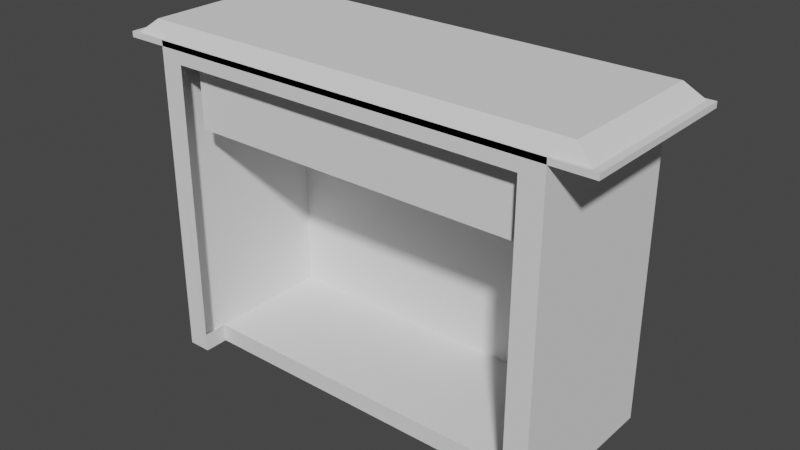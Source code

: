 # Source: fireplace.blend  (saved by Blender 3.4.6; exported with 4.5.12 LTS)
import bpy
from mathutils import Matrix  # noqa: F401  (used for matrix-valued properties, if any)

bpy.ops.wm.read_factory_settings(use_empty=True)
scene = bpy.context.scene
scene.name = 'Scene'

# ---- collections
col_collection = bpy.data.collections.new('Collection'); scene.collection.children.link(col_collection)

# ---- world
world_world = bpy.data.worlds.new('World'); scene.world = world_world
world_world.use_nodes = True; world_world.node_tree.nodes.clear()
_N = world_world.node_tree.nodes; _L = world_world.node_tree.links
n0 = _N.new('ShaderNodeOutputWorld'); n0.name = 'World Output'; n0.location = (300, 300)
n1 = _N.new('ShaderNodeBackground'); n1.name = 'Background'; n1.location = (10, 300)
n1.inputs[0].default_value = (0.05088, 0.05088, 0.05088, 1.0)
_L.new(n1.outputs[0], n0.inputs[0])
n0.is_active_output = True
world_world.color = (0.05088, 0.05088, 0.05088)
world_world.use_sun_shadow = False
world_world.sun_shadow_jitter_overblur = 0.0

# ---- meshes
me_cube_004 = bpy.data.meshes.new('Cube.004')
me_cube_004.from_pydata([(-1.5, -1.5, -1.5), (-1.5, -1.5, 1.5), (-1.5, 1.5, -1.5), (-1.5, 1.5, 1.5), (1.5, -1.5, -1.5), (1.5, -1.5, 1.5), (1.5, 1.5, -1.5), (1.5, 1.5, 1.5), (1.328, -1.5, -1.328), (1.328, -1.5, 1.328), (-1.328, -1.5, 1.328), (-1.328, -1.5, -1.328), (1.328, 1.484, 1.328), (-1.804, -1.5, 1.5), (-1.328, 1.484, 1.328), (-1.5, -1.5, -1.5), (-1.327, -1.497, -1.501), (1.5, -1.5, -1.5), (1.328, -1.5, -1.5), (1.328, -1.5, 0.6925), (-1.328, -1.5, 0.6925), (1.328, 1.484, 0.6925), (-1.328, 1.484, 0.6925), (-1.328, -1.084, -1.326), (1.328, -1.084, -1.326), (-1.327, -1.081, -1.499), (1.328, -1.084, -1.499), (1.328, -1.5, 1.328), (-1.328, -1.5, 1.328), (1.328, -1.5, 0.6925), (-1.328, -1.5, 0.6925), (1.328, -1.147, 1.328), (-1.328, -1.147, 1.328), (1.328, -1.147, 0.6925), (-1.328, -1.147, 0.6925), (-1.804, 1.5, 1.5), (1.805, 1.5, 1.5), (1.805, -1.5, 1.5), (-1.5, -1.5, 1.447), (1.5, -1.5, 1.447), (-1.5, 1.5, 1.447), (-1.618, -1.315, 1.632), (-1.804, -1.5, 1.447), (-1.618, 1.315, 1.632), (-1.804, 1.5, 1.447), (1.62, -1.315, 1.632), (1.805, -1.5, 1.447), (1.62, 1.315, 1.632), (1.805, 1.5, 1.447)], [(14, 10)], [(0, 1, 3, 2), (6, 7, 5, 4), (5, 1, 10, 9), (25, 23, 24, 26), (2, 3, 7, 6), (22, 21, 33, 34), (1, 0, 15, 16, 11, 10), (4, 5, 9, 8, 18, 17), (14, 12, 21, 22), (8, 18, 26, 24), (16, 11, 23, 25), (10, 20, 30, 28), (19, 9, 27, 29), (9, 10, 28, 27), (31, 32, 34, 33), (27, 28, 32, 31), (1, 5, 37, 46, 39, 38, 42, 13), (2, 6, 4, 17, 18, 26, 25, 16, 15, 0), (3, 35, 44, 40, 48, 36, 7), (37, 36, 48, 46), (3, 1, 13, 35), (35, 13, 42, 44), (5, 7, 36, 37), (41, 43, 44, 42), (45, 41, 42, 38, 39, 46), (43, 47, 48, 40, 44), (47, 45, 46, 48), (43, 41, 45, 47)])
_uv = me_cube_004.uv_layers.new(name='UVMap')
_uv.uv.foreach_set('vector', [0.375, 0.0, 0.625, 0.0, 0.625, 0.25, 0.375, 0.25, 0.375, 0.5, 0.625, 0.5, 0.625, 0.75, 0.375, 0.75, 0.625, 0.75, 0.625, 1.0, 0.6106, 0.9856, 0.6106, 0.7644, 0.0, 0.0, 0.0, 0.0, 0.3894, 0.7644, 0.0, 0.0, 0.375, 0.25, 0.875, 0.5, 0.625, 0.5, 0.375, 0.5, 0.6106, 0.9856, 0.6106, 0.7644, 0.6106, 0.7644, 0.6106, 0.9856, 0.625, 1.0, 0.375, 0.0, 0.0, 0.0, 0.0, 0.0, 0.0, 0.0, 0.6106, 0.9856, 0.375, 0.75, 0.625, 0.75, 0.6106, 0.7644, 0.3894, 0.7644, 0.0, 0.0, 0.0, 0.0, 0.6106, 0.9856, 0.6106, 0.7644, 0.6106, 0.7644, 0.6106, 0.9856, 0.3894, 0.7644, 0.0, 0.0, 0.0, 0.0, 0.3894, 0.7644, 0.0, 0.0, 0.0, 0.0, 0.0, 0.0, 0.0, 0.0, 0.0, 0.0, 0.0, 0.0, 0.0, 0.0, 0.0, 0.0, 0.6106, 0.7644, 0.6106, 0.7644, 0.6106, 0.7644, 0.6106, 0.7644, 0.6106, 0.7644, 0.6106, 0.9856, 0.6106, 0.9856, 0.6106, 0.7644, 0.6106, 0.7644, 0.6106, 0.9856, 0.6106, 0.9856, 0.6106, 0.7644, 0.6106, 0.7644, 0.6106, 0.9856, 0.6106, 0.9856, 0.6106, 0.7644, 0.625, 1.0, 0.625, 0.75, 0.625, 0.75, 0.625, 0.75, 0.625, 0.75, 0.625, 1.0, 0.625, 1.0, 0.625, 1.0, 0.375, 0.25, 0.375, 0.5, 0.375, 0.75, 0.0, 0.0, 0.0, 0.0, 0.0, 0.0, 0.0, 0.0, 0.0, 0.0, 0.0, 0.0, 0.375, 0.0, 0.875, 0.5, 0.875, 0.5, 0.875, 0.5, 0.875, 0.5, 0.625, 0.5, 0.625, 0.5, 0.625, 0.5, 0.625, 0.75, 0.625, 0.5, 0.625, 0.5, 0.625, 0.75, 0.625, 0.25, 0.625, 0.0, 0.625, 0.0, 0.625, 0.25, 0.625, 0.25, 0.625, 0.0, 0.625, 0.0, 0.625, 0.25, 0.625, 0.75, 0.625, 0.5, 0.625, 0.5, 0.625, 0.75, 0.625, 0.01545, 0.625, 0.2345, 0.625, 0.25, 0.625, 0.0, 0.625, 0.7345, 0.625, 1.0, 0.625, 1.0, 0.625, 1.0, 0.625, 0.75, 0.625, 0.75, 0.875, 0.5155, 0.625, 0.5155, 0.625, 0.5, 0.875, 0.5, 0.875, 0.5, 0.625, 0.5155, 0.625, 0.7345, 0.625, 0.75, 0.625, 0.5, 0.875, 0.5155, 0.875, 0.7345, 0.625, 0.7345, 0.625, 0.5155])
me_cube_004.update()

# ---- objects
ob_fireplace = bpy.data.objects.new('Fireplace', me_cube_004)

# ---- transforms, parenting, visibility, modifiers, constraints
ob_fireplace.location = (0.0, 0.0, 0.0)
ob_fireplace.scale = (14.0, 6.0, 11.0)
ob_fireplace.lock_scale = (True, True, True)

# ---- collection membership
col_collection.objects.link(ob_fireplace)

# ---- scene / render settings (as saved in the file)
scene.frame_start = 1; scene.frame_end = 250; scene.frame_set(1)
scene.render.engine = 'BLENDER_EEVEE_NEXT'
scene.cycles.sampling_pattern = 'TABULATED_SOBOL'
scene.cycles.use_light_tree = False
scene.view_settings.view_transform = 'Filmic'
bpy.context.view_layer.update()

# ---- added for rendering (the .blend has no active camera and no usable light): camera, sun
cam_auto = bpy.data.cameras.new('AutoCamera')
cam_auto.lens = 50.0
cam_auto.sensor_width = 36.0
cam_auto.clip_end = 1035.2
ob_auto_camera = bpy.data.objects.new('AutoCamera', cam_auto)
scene.collection.objects.link(ob_auto_camera)
ob_auto_camera.location = (58.9985, -70.783, 47.9142)
ob_auto_camera.rotation_euler = (1.09748, -7.21219e-08, 0.694738)
scene.camera = ob_auto_camera
light_auto_sun = bpy.data.lights.new('AutoSun', 'SUN')
light_auto_sun.energy = 3.0
light_auto_sun.angle = 0.0523599
ob_auto_sun = bpy.data.objects.new('AutoSun', light_auto_sun)
scene.collection.objects.link(ob_auto_sun)
ob_auto_sun.rotation_euler = (0.872665, 0.174533, 0.523599)
bpy.context.view_layer.update()
